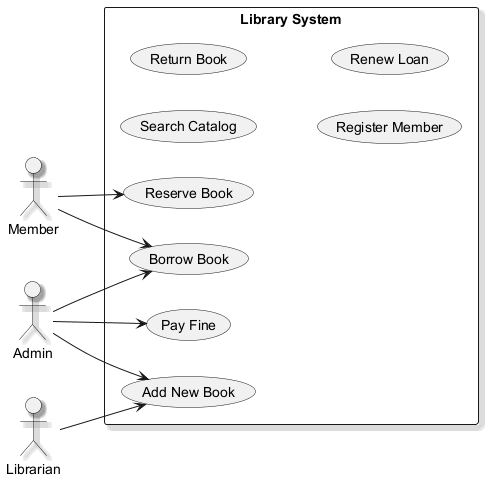

The diagram above was rendered by PlantUML. Its source (embedded in the PNG):
@startuml
skinparam backgroundColor #FFFFFF
skinparam classBackgroundColor #F3E5F5
skinparam classBorderColor #6A1B9A
skinparam shadowing true
left to right direction
actor "Librarian" as L
actor "Member" as M
actor "Admin" as A
rectangle "Library System" {
  usecase "Reserve Book" as UC_ReserveBook
  usecase "Search Catalog" as UC_SearchCatalog
  usecase "Add New Book" as UC_AddNewBook
  usecase "Pay Fine" as UC_PayFine
  usecase "Return Book" as UC_ReturnBook
  usecase "Register Member" as UC_RegisterMember
  usecase "Borrow Book" as UC_BorrowBook
  usecase "Renew Loan" as UC_RenewLoan
}
L --> UC_AddNewBook
M --> UC_ReserveBook
M --> UC_BorrowBook
A --> UC_AddNewBook
A --> UC_PayFine
A --> UC_BorrowBook
@enduml